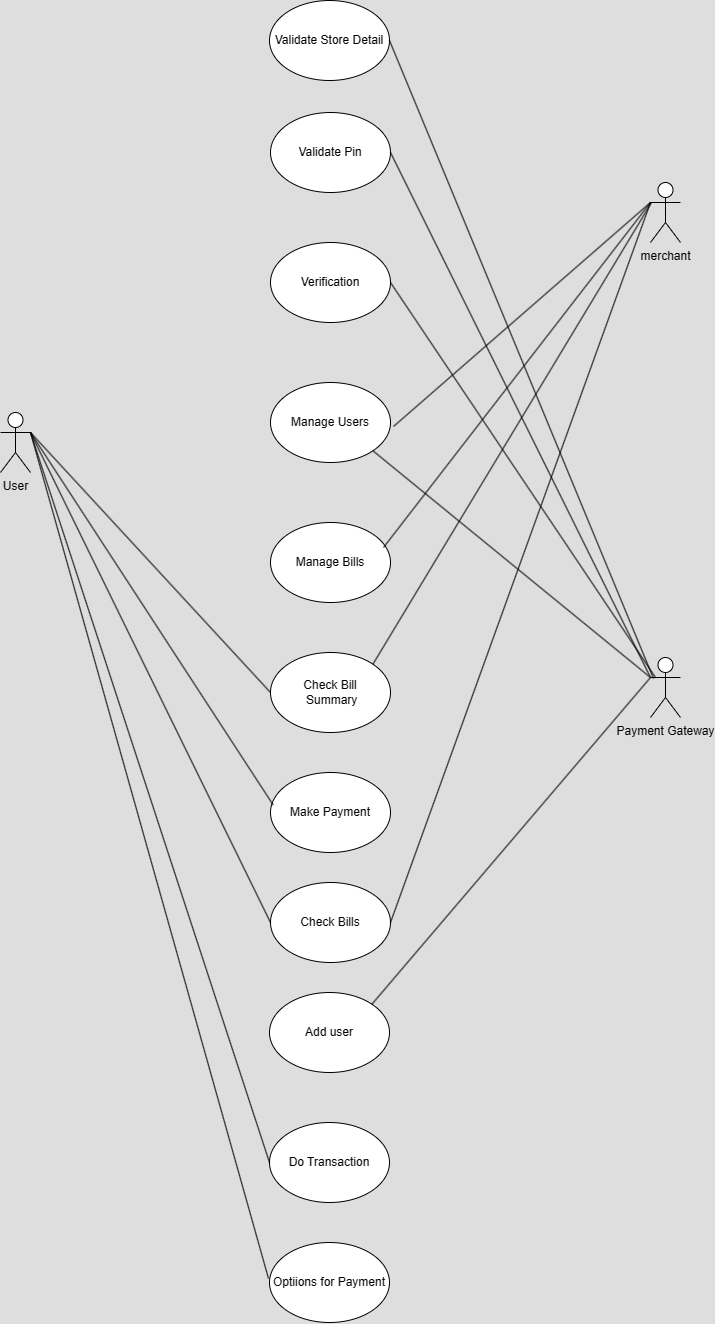

The diagram above was exported from draw.io. Its source (the exported page's mxGraphModel, read from the mxfile embedded in the PNG):
<mxGraphModel dx="2505" dy="1423" grid="0" gridSize="10" guides="1" tooltips="1" connect="1" arrows="1" fold="1" page="0" pageScale="1" pageWidth="850" pageHeight="1100" background="#dedede" math="0" shadow="0">
  <root>
    <mxCell id="0" />
    <mxCell id="1" parent="0" />
    <mxCell id="qsrhlpXAtaUghcnAfnVG-263" value="Validate Pin" style="ellipse;whiteSpace=wrap;html=1;" vertex="1" parent="1">
      <mxGeometry x="350" y="130" width="120" height="80" as="geometry" />
    </mxCell>
    <mxCell id="qsrhlpXAtaUghcnAfnVG-264" value="Manage Bills" style="ellipse;whiteSpace=wrap;html=1;" vertex="1" parent="1">
      <mxGeometry x="350" y="540" width="120" height="80" as="geometry" />
    </mxCell>
    <mxCell id="qsrhlpXAtaUghcnAfnVG-265" value="Make Payment" style="ellipse;whiteSpace=wrap;html=1;" vertex="1" parent="1">
      <mxGeometry x="350" y="790" width="120" height="80" as="geometry" />
    </mxCell>
    <mxCell id="qsrhlpXAtaUghcnAfnVG-266" value="Check Bill&lt;div&gt;&amp;nbsp;Summary&lt;/div&gt;" style="ellipse;whiteSpace=wrap;html=1;" vertex="1" parent="1">
      <mxGeometry x="350" y="670" width="120" height="80" as="geometry" />
    </mxCell>
    <mxCell id="qsrhlpXAtaUghcnAfnVG-267" value="Manage Users" style="ellipse;whiteSpace=wrap;html=1;" vertex="1" parent="1">
      <mxGeometry x="350" y="400" width="120" height="80" as="geometry" />
    </mxCell>
    <mxCell id="qsrhlpXAtaUghcnAfnVG-268" value="Verification" style="ellipse;whiteSpace=wrap;html=1;" vertex="1" parent="1">
      <mxGeometry x="350" y="260" width="120" height="80" as="geometry" />
    </mxCell>
    <mxCell id="qsrhlpXAtaUghcnAfnVG-270" value="User" style="shape=umlActor;verticalLabelPosition=bottom;verticalAlign=top;html=1;outlineConnect=0;" vertex="1" parent="1">
      <mxGeometry x="80" y="430" width="30" height="60" as="geometry" />
    </mxCell>
    <mxCell id="qsrhlpXAtaUghcnAfnVG-271" value="merchant" style="shape=umlActor;verticalLabelPosition=bottom;verticalAlign=top;html=1;outlineConnect=0;" vertex="1" parent="1">
      <mxGeometry x="730" y="200" width="30" height="60" as="geometry" />
    </mxCell>
    <mxCell id="qsrhlpXAtaUghcnAfnVG-272" value="Validate Store Detail" style="ellipse;whiteSpace=wrap;html=1;" vertex="1" parent="1">
      <mxGeometry x="349" y="18" width="120" height="80" as="geometry" />
    </mxCell>
    <mxCell id="qsrhlpXAtaUghcnAfnVG-273" value="Check Bills" style="ellipse;whiteSpace=wrap;html=1;" vertex="1" parent="1">
      <mxGeometry x="350" y="900" width="120" height="80" as="geometry" />
    </mxCell>
    <mxCell id="qsrhlpXAtaUghcnAfnVG-274" value="Add user" style="ellipse;whiteSpace=wrap;html=1;" vertex="1" parent="1">
      <mxGeometry x="349" y="1010" width="120" height="80" as="geometry" />
    </mxCell>
    <mxCell id="qsrhlpXAtaUghcnAfnVG-275" value="Optiions for Payment" style="ellipse;whiteSpace=wrap;html=1;" vertex="1" parent="1">
      <mxGeometry x="349" y="1260" width="120" height="80" as="geometry" />
    </mxCell>
    <mxCell id="qsrhlpXAtaUghcnAfnVG-276" value="Do Transaction" style="ellipse;whiteSpace=wrap;html=1;" vertex="1" parent="1">
      <mxGeometry x="349" y="1140" width="120" height="80" as="geometry" />
    </mxCell>
    <mxCell id="qsrhlpXAtaUghcnAfnVG-281" value="Payment Gateway" style="shape=umlActor;verticalLabelPosition=bottom;verticalAlign=top;html=1;outlineConnect=0;" vertex="1" parent="1">
      <mxGeometry x="730" y="675" width="30" height="60" as="geometry" />
    </mxCell>
    <mxCell id="qsrhlpXAtaUghcnAfnVG-284" value="" style="endArrow=none;html=1;rounded=0;entryX=0;entryY=0.5;entryDx=0;entryDy=0;exitX=1;exitY=0.3333333333333333;exitDx=0;exitDy=0;exitPerimeter=0;" edge="1" parent="1" source="qsrhlpXAtaUghcnAfnVG-270" target="qsrhlpXAtaUghcnAfnVG-266">
      <mxGeometry width="50" height="50" relative="1" as="geometry">
        <mxPoint x="412" y="477" as="sourcePoint" />
        <mxPoint x="462" y="427" as="targetPoint" />
      </mxGeometry>
    </mxCell>
    <mxCell id="qsrhlpXAtaUghcnAfnVG-286" value="" style="endArrow=none;html=1;rounded=0;exitX=1;exitY=0.3333333333333333;exitDx=0;exitDy=0;exitPerimeter=0;entryX=0;entryY=0.5;entryDx=0;entryDy=0;" edge="1" parent="1" source="qsrhlpXAtaUghcnAfnVG-270" target="qsrhlpXAtaUghcnAfnVG-273">
      <mxGeometry width="50" height="50" relative="1" as="geometry">
        <mxPoint x="112" y="680" as="sourcePoint" />
        <mxPoint x="348" y="930" as="targetPoint" />
      </mxGeometry>
    </mxCell>
    <mxCell id="qsrhlpXAtaUghcnAfnVG-287" value="" style="endArrow=none;html=1;rounded=0;exitX=1;exitY=0.3333333333333333;exitDx=0;exitDy=0;exitPerimeter=0;entryX=0.022;entryY=0.405;entryDx=0;entryDy=0;entryPerimeter=0;" edge="1" parent="1" source="qsrhlpXAtaUghcnAfnVG-270" target="qsrhlpXAtaUghcnAfnVG-265">
      <mxGeometry width="50" height="50" relative="1" as="geometry">
        <mxPoint x="113" y="564" as="sourcePoint" />
        <mxPoint x="350" y="818" as="targetPoint" />
      </mxGeometry>
    </mxCell>
    <mxCell id="qsrhlpXAtaUghcnAfnVG-288" value="" style="endArrow=none;html=1;rounded=0;exitX=1;exitY=0.3333333333333333;exitDx=0;exitDy=0;exitPerimeter=0;" edge="1" parent="1" source="qsrhlpXAtaUghcnAfnVG-270">
      <mxGeometry width="50" height="50" relative="1" as="geometry">
        <mxPoint x="106" y="800" as="sourcePoint" />
        <mxPoint x="348" y="1296" as="targetPoint" />
      </mxGeometry>
    </mxCell>
    <mxCell id="qsrhlpXAtaUghcnAfnVG-289" value="" style="endArrow=none;html=1;rounded=0;entryX=0;entryY=0.3333333333333333;entryDx=0;entryDy=0;entryPerimeter=0;" edge="1" parent="1" target="qsrhlpXAtaUghcnAfnVG-271">
      <mxGeometry width="50" height="50" relative="1" as="geometry">
        <mxPoint x="463" y="565" as="sourcePoint" />
        <mxPoint x="462" y="578" as="targetPoint" />
      </mxGeometry>
    </mxCell>
    <mxCell id="qsrhlpXAtaUghcnAfnVG-290" value="" style="endArrow=none;html=1;rounded=0;entryX=0;entryY=0.3333333333333333;entryDx=0;entryDy=0;entryPerimeter=0;" edge="1" parent="1" target="qsrhlpXAtaUghcnAfnVG-271">
      <mxGeometry width="50" height="50" relative="1" as="geometry">
        <mxPoint x="473" y="444" as="sourcePoint" />
        <mxPoint x="740" y="99" as="targetPoint" />
      </mxGeometry>
    </mxCell>
    <mxCell id="qsrhlpXAtaUghcnAfnVG-291" value="" style="endArrow=none;html=1;rounded=0;exitX=1;exitY=0;exitDx=0;exitDy=0;" edge="1" parent="1" source="qsrhlpXAtaUghcnAfnVG-266">
      <mxGeometry width="50" height="50" relative="1" as="geometry">
        <mxPoint x="483" y="585" as="sourcePoint" />
        <mxPoint x="731" y="220" as="targetPoint" />
      </mxGeometry>
    </mxCell>
    <mxCell id="qsrhlpXAtaUghcnAfnVG-292" value="" style="endArrow=none;html=1;rounded=0;entryX=1;entryY=0.3333333333333333;entryDx=0;entryDy=0;entryPerimeter=0;exitX=0;exitY=0.5;exitDx=0;exitDy=0;" edge="1" parent="1" source="qsrhlpXAtaUghcnAfnVG-276" target="qsrhlpXAtaUghcnAfnVG-270">
      <mxGeometry width="50" height="50" relative="1" as="geometry">
        <mxPoint x="493" y="595" as="sourcePoint" />
        <mxPoint x="760" y="250" as="targetPoint" />
      </mxGeometry>
    </mxCell>
    <mxCell id="qsrhlpXAtaUghcnAfnVG-293" value="" style="endArrow=none;html=1;rounded=0;entryX=0;entryY=0.3333333333333333;entryDx=0;entryDy=0;entryPerimeter=0;exitX=1;exitY=0.5;exitDx=0;exitDy=0;" edge="1" parent="1" source="qsrhlpXAtaUghcnAfnVG-273" target="qsrhlpXAtaUghcnAfnVG-271">
      <mxGeometry width="50" height="50" relative="1" as="geometry">
        <mxPoint x="503" y="605" as="sourcePoint" />
        <mxPoint x="770" y="260" as="targetPoint" />
      </mxGeometry>
    </mxCell>
    <mxCell id="qsrhlpXAtaUghcnAfnVG-294" value="" style="endArrow=none;html=1;rounded=0;exitX=1;exitY=0;exitDx=0;exitDy=0;entryX=0;entryY=0.3333333333333333;entryDx=0;entryDy=0;entryPerimeter=0;" edge="1" parent="1" source="qsrhlpXAtaUghcnAfnVG-274" target="qsrhlpXAtaUghcnAfnVG-281">
      <mxGeometry width="50" height="50" relative="1" as="geometry">
        <mxPoint x="513" y="615" as="sourcePoint" />
        <mxPoint x="717" y="698" as="targetPoint" />
      </mxGeometry>
    </mxCell>
    <mxCell id="qsrhlpXAtaUghcnAfnVG-295" value="" style="endArrow=none;html=1;rounded=0;exitX=1;exitY=0.5;exitDx=0;exitDy=0;" edge="1" parent="1" source="qsrhlpXAtaUghcnAfnVG-272">
      <mxGeometry width="50" height="50" relative="1" as="geometry">
        <mxPoint x="472" y="65" as="sourcePoint" />
        <mxPoint x="733" y="696" as="targetPoint" />
      </mxGeometry>
    </mxCell>
    <mxCell id="qsrhlpXAtaUghcnAfnVG-296" value="" style="endArrow=none;html=1;rounded=0;entryX=1;entryY=0.5;entryDx=0;entryDy=0;exitX=0;exitY=0.3333333333333333;exitDx=0;exitDy=0;exitPerimeter=0;" edge="1" parent="1" source="qsrhlpXAtaUghcnAfnVG-281" target="qsrhlpXAtaUghcnAfnVG-263">
      <mxGeometry width="50" height="50" relative="1" as="geometry">
        <mxPoint x="533" y="635" as="sourcePoint" />
        <mxPoint x="800" y="290" as="targetPoint" />
      </mxGeometry>
    </mxCell>
    <mxCell id="qsrhlpXAtaUghcnAfnVG-297" value="" style="endArrow=none;html=1;rounded=0;entryX=1;entryY=0.5;entryDx=0;entryDy=0;" edge="1" parent="1" target="qsrhlpXAtaUghcnAfnVG-268">
      <mxGeometry width="50" height="50" relative="1" as="geometry">
        <mxPoint x="735" y="695" as="sourcePoint" />
        <mxPoint x="810" y="300" as="targetPoint" />
      </mxGeometry>
    </mxCell>
    <mxCell id="qsrhlpXAtaUghcnAfnVG-298" value="" style="endArrow=none;html=1;rounded=0;entryX=1;entryY=1;entryDx=0;entryDy=0;exitX=0;exitY=0.3333333333333333;exitDx=0;exitDy=0;exitPerimeter=0;" edge="1" parent="1" source="qsrhlpXAtaUghcnAfnVG-281" target="qsrhlpXAtaUghcnAfnVG-267">
      <mxGeometry width="50" height="50" relative="1" as="geometry">
        <mxPoint x="553" y="655" as="sourcePoint" />
        <mxPoint x="820" y="310" as="targetPoint" />
      </mxGeometry>
    </mxCell>
  </root>
</mxGraphModel>